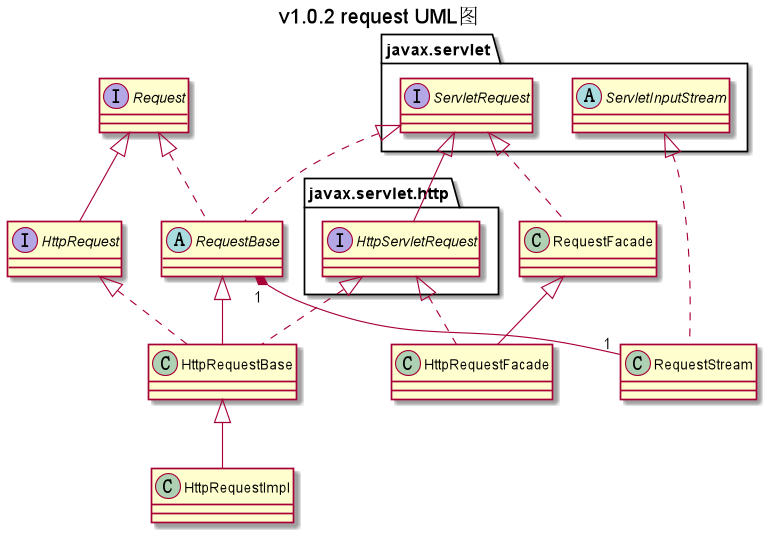

The diagram above was rendered by PlantUML. Its source (embedded in the PNG):
@startuml

title v1.0.2 request UML图
interface Request
interface javax.servlet.ServletRequest
interface javax.servlet.http.HttpServletRequest
interface HttpRequest
abstract class javax.servlet.ServletInputStream
abstract class RequestBase
class HttpRequestBase
class HttpRequestImpl
class HttpRequestFacade
class RequestFacade
class RequestStream

Request <|-- HttpRequest
javax.servlet.ServletRequest <|-- javax.servlet.http.HttpServletRequest
RequestBase <|-- HttpRequestBase
HttpRequestBase <|-- HttpRequestImpl
RequestFacade <|-- HttpRequestFacade
Request <|.. RequestBase
javax.servlet.ServletRequest <|.. RequestBase
HttpRequest <|.. HttpRequestBase
javax.servlet.http.HttpServletRequest <|.. HttpRequestBase
javax.servlet.ServletRequest <|.. RequestFacade
javax.servlet.http.HttpServletRequest <|.. HttpRequestFacade
javax.servlet.ServletInputStream <|.. RequestStream
RequestBase "1" *-- "1" RequestStream

@enduml